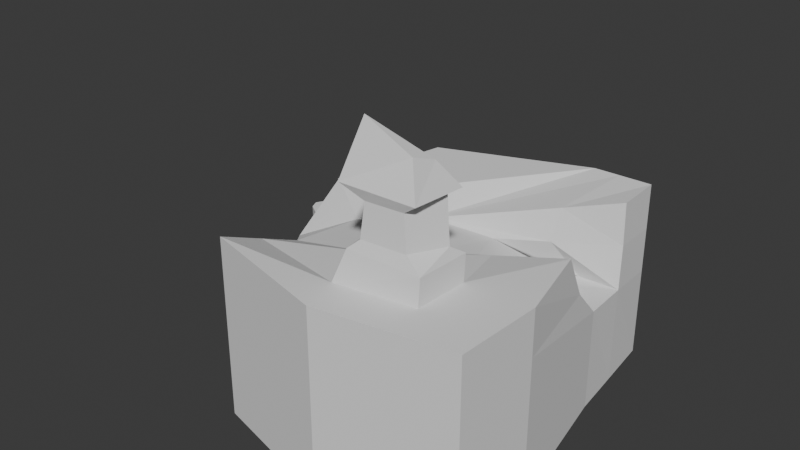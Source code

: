 # Source: Level1.blend  (saved by Blender 4.3.34; exported with 4.5.12 LTS)
import bpy
from mathutils import Matrix  # noqa: F401  (used for matrix-valued properties, if any)

bpy.ops.wm.read_factory_settings(use_empty=True)
scene = bpy.context.scene
scene.name = 'Scene'

# ---- collections
col_collection = bpy.data.collections.new('Collection'); scene.collection.children.link(col_collection)

# ---- world
world_world = bpy.data.worlds.new('World'); scene.world = world_world
world_world.use_nodes = True; world_world.node_tree.nodes.clear()
_N = world_world.node_tree.nodes; _L = world_world.node_tree.links
n0 = _N.new('ShaderNodeOutputWorld'); n0.name = 'World Output'; n0.location = (300, 300)
n1 = _N.new('ShaderNodeBackground'); n1.name = 'Background'; n1.location = (10, 300)
n1.inputs[0].default_value = (0.05088, 0.05088, 0.05088, 1.0)
_L.new(n1.outputs[0], n0.inputs[0])
n0.is_active_output = True
world_world.color = (0.05088, 0.05088, 0.05088)
world_world.sun_shadow_jitter_overblur = 0.0

# ---- meshes
me_cube = bpy.data.meshes.new('Cube')
me_cube.from_pydata([(-1.457, -0.1896, -1.0), (-1.457, -0.1896, 0.5098), (-1.076, 0.6222, -1.0), (-1.076, 0.6222, 1.0), (1.599, -0.3429, -1.0), (1.599, -0.3429, 1.0), (1.174, 0.9105, -1.0), (1.174, 0.9105, 1.0), (-0.2627, 0.7656, -1.0), (-0.2627, 0.7656, 1.0), (-1.288, -0.2821, -1.0), (-1.288, -0.2821, 0.5908), (0.5248, 0.9041, 1.0), (0.1736, -0.4523, -1.0), (0.5248, 0.9041, -1.0), (0.01676, -0.4325, 1.04), (-1.457, -0.1896, 0.0), (-1.076, 0.6222, 0.0), (1.174, 0.9105, 0.0), (1.599, -0.3429, 0.0), (-1.288, -0.2821, 0.0), (-0.2627, 0.7656, 0.0), (0.03606, -0.6965, 1.003), (0.5248, 0.9041, 0.0), (-2.382, 0.5346, -1.0), (-2.554, 0.4068, -1.0), (-2.382, 0.5346, -6.367e-09), (-2.554, 0.4068, -6.93e-09), (-1.584, 0.5882, -1.0), (-1.584, 0.5882, -2.474e-09), (-1.73, 0.1551, -1.171e-08), (-1.73, 0.1551, -1.0), (-1.141, 0.4839, -1.0), (-1.217, 0.3225, -1.0), (-1.351, 0.03568, 1.0), (-1.141, 0.4839, 1.0), (1.31, 0.3556, -1.0), (1.247, 0.6155, -1.0), (1.193, 0.6655, 1.0), (1.382, 0.06478, 1.0), (-0.6727, 0.1557, 1.0), (-0.8116, -0.114, 0.8384), (-0.4375, 0.5056, -1.0), (-0.5914, 0.2766, -1.0), (-0.3718, 0.1518, 0.7715), (0.1439, -0.1267, 0.8082), (0.4649, 0.5916, -1.0), (0.4122, 0.3162, -1.0), (1.261, 0.6107, 0.0936), (1.31, 0.3556, 0.1242), (-1.338, 0.06379, 0.0), (-1.141, 0.4839, 0.0), (-2.542, 0.4958, -1.0), (-2.595, 0.4523, -1.0), (-2.595, 0.4523, 2.614e-08), (-2.542, 0.4958, -1.342e-08), (-1.654, 0.3795, -1.0), (-1.609, 0.5144, -1.0), (-1.624, 0.469, -5.016e-09), (-1.69, 0.2736, -9.185e-09), (-1.96, 0.5629, -1.0), (-1.96, 0.5629, -4.307e-09), (-2.118, 0.2736, -9.461e-09), (-2.118, 0.2736, -1.0), (-2.048, 0.5056, -1.0), (-2.116, 0.3578, -1.0), (-2.101, 0.3923, 3.737e-09), (-2.082, 0.4317, -5.056e-10), (-1.338, 0.06379, 0.0), (-1.141, 0.4839, 0.0), (-1.624, 0.469, -5.016e-09), (-1.69, 0.2736, -9.185e-09), (-2.101, 0.3923, 3.737e-09), (-2.082, 0.4317, -5.056e-10), (-1.457, -0.1896, 0.2302), (-1.076, 0.6222, 0.5), (1.174, 0.9105, 0.5), (1.599, -0.3429, 0.5), (-1.288, -0.2821, 0.2302), (-0.2627, 0.7656, 0.5), (-1.308, -0.4883, 0.3591), (0.5248, 0.9041, 0.5), (1.216, 0.6554, 0.5404), (1.352, 0.1867, 0.5), (-1.346, 0.04817, 0.5), (-1.141, 0.4839, 0.5048), (1.558, -0.7744, -1.0), (1.558, -0.7744, 0.0), (-1.624, 0.469, 0.5048), (-1.69, 0.2736, 0.5048), (-2.101, 0.3923, 0.5048), (-2.082, 0.4317, 0.5048), (0.4887, 0.5768, 0.1242), (0.6138, 0.1975, 0.1398), (0.2063, 0.2863, 0.6121), (0.3936, 0.04271, 0.7039), (0.1329, -0.8838, -1.0), (0.1329, -0.8838, 1.0), (-1.329, -0.7136, 1.0), (-1.329, -0.7136, 0.0), (-1.329, -0.7136, -1.0), (1.558, -0.7744, 1.0), (0.1329, -0.8838, 0.0), (1.558, -0.7744, 0.5), (-1.329, -0.7136, 0.5), (0.1329, -0.8838, 0.5), (-1.308, -0.4883, 0.7863), (-1.308, -0.4883, 0.0), (-1.308, -0.4883, -1.0), (1.579, -0.5491, 0.5), (1.579, -0.5491, 1.0), (1.579, -0.5491, 0.0), (1.579, -0.5491, -1.0), (0.1541, -0.6585, -1.0), (0.8121, 0.907, 1.0), (0.8043, -0.4039, -1.0), (0.8121, 0.907, -1.0), (0.901, -0.366, 1.0), (0.8121, 0.907, 0.0), (0.6853, 0.4987, 0.9258), (0.6916, -0.04198, 0.8931), (0.8108, 0.6022, -1.0), (0.8096, 0.3336, -1.0), (0.922, 0.2674, 0.1329), (0.8121, 0.907, 0.5), (0.7636, -0.8354, -1.0), (0.8176, 0.1064, 0.6137), (0.653, 0.4497, 0.5804), (0.8304, 0.5918, 0.1107), (0.7636, -0.8354, 1.0), (0.7636, -0.8354, 0.0), (0.7636, -0.8354, 0.5), (0.7848, -0.6101, -1.0), (0.8758, -0.6336, 1.0), (0.8539, -0.4333, 1.393), (0.1912, -0.4657, 1.372), (0.2554, -0.6362, 1.439), (0.7098, -0.6129, 1.427), (0.9042, -0.3584, 1.285), (0.07035, -0.4662, 1.322), (0.1412, -0.6578, 1.335), (0.879, -0.626, 1.285), (0.8165, -0.4299, 1.862), (0.2551, -0.4581, 1.888), (0.3004, -0.6309, 1.803), (0.6806, -0.6103, 1.793), (0.8906, -0.3821, 1.907), (0.1335, -0.4254, 1.895), (0.09362, -0.6719, 1.948), (0.8264, -0.6275, 1.898), (0.7473, -0.466, 2.175), (0.2235, -0.4822, 2.338), (0.2491, -0.5979, 2.53), (0.7003, -0.5727, 2.257)], [], [(85, 35, 3, 75), (124, 114, 7, 76), (83, 39, 5, 77), (78, 11, 1, 74), (122, 36, 4, 115), (41, 34, 1, 11), (45, 41, 11, 15), (33, 43, 10, 0), (112, 111, 87, 86), (75, 3, 9, 79), (106, 80, 104, 98), (120, 45, 15, 117), (43, 47, 13, 10), (79, 9, 12, 81), (8, 21, 23, 14), (80, 107, 99, 104), (2, 17, 21, 8), (22, 106, 98, 97), (10, 20, 16, 0), (36, 49, 19, 4), (116, 118, 18, 6), (61, 60, 24, 26), (52, 55, 26, 24), (67, 61, 26, 55), (63, 62, 27, 25), (65, 63, 25, 53), (33, 0, 31, 56), (0, 16, 30, 31), (51, 17, 29, 58), (17, 2, 28, 29), (16, 50, 59, 30), (51, 58, 70, 69), (2, 32, 57, 28), (32, 33, 56, 57), (60, 64, 52, 24), (64, 65, 53, 52), (62, 66, 54, 27), (66, 67, 55, 54), (25, 27, 54, 53), (53, 54, 55, 52), (6, 18, 48, 37), (37, 48, 49, 36), (8, 14, 46, 42), (42, 46, 47, 43), (114, 12, 44, 119), (94, 44, 45, 95), (2, 8, 42, 32), (32, 42, 43, 33), (12, 9, 40, 44), (44, 40, 41, 45), (9, 3, 35, 40), (40, 35, 34, 41), (116, 6, 37, 121), (121, 37, 36, 122), (76, 7, 38, 82), (105, 97, 98, 104), (74, 1, 34, 84), (84, 34, 35, 85), (67, 66, 72, 73), (30, 59, 66, 62), (57, 56, 65, 64), (28, 57, 64, 60), (56, 31, 63, 65), (31, 30, 62, 63), (58, 29, 61, 67), (29, 28, 60, 61), (69, 70, 88, 85), (70, 73, 91, 88), (66, 59, 71, 72), (58, 67, 73, 70), (92, 94, 95, 93), (59, 50, 68, 71), (84, 85, 88, 89), (16, 74, 84, 50), (126, 123, 93, 95), (18, 76, 82, 48), (21, 79, 81, 23), (107, 108, 100, 99), (17, 75, 79, 21), (109, 110, 101, 103), (20, 78, 74, 16), (49, 83, 77, 19), (118, 124, 76, 18), (51, 85, 75, 17), (89, 88, 91, 90), (73, 72, 90, 91), (72, 71, 89, 90), (71, 68, 84, 89), (120, 126, 95, 45), (128, 127, 94, 92), (123, 128, 92, 93), (127, 119, 44, 94), (131, 129, 97, 105), (125, 130, 102, 96), (96, 102, 99, 100), (130, 131, 105, 102), (102, 105, 104, 99), (133, 22, 97, 129), (132, 112, 86, 125), (111, 109, 103, 87), (108, 113, 96, 100), (10, 13, 113, 108), (19, 77, 109, 111), (115, 4, 112, 132), (22, 133, 141, 140), (77, 5, 110, 109), (20, 10, 108, 107), (15, 11, 106, 22), (78, 20, 107, 80), (11, 78, 80, 106), (4, 19, 111, 112), (5, 117, 133, 110), (13, 115, 132, 113), (113, 132, 125, 96), (110, 133, 129, 101), (87, 103, 131, 130), (86, 87, 130, 125), (103, 101, 129, 131), (82, 38, 119, 127), (49, 48, 128, 123), (48, 82, 127, 128), (39, 83, 126, 120), (23, 81, 124, 118), (83, 49, 123, 126), (46, 121, 122, 47), (14, 116, 121, 46), (7, 114, 119, 38), (14, 23, 118, 116), (39, 120, 117, 5), (47, 122, 115, 13), (81, 12, 114, 124), (134, 135, 143, 142), (133, 117, 138, 141), (117, 15, 139, 138), (15, 22, 140, 139), (135, 134, 138, 139), (136, 135, 139, 140), (137, 136, 140, 141), (134, 137, 141, 138), (145, 142, 146, 149), (137, 134, 142, 145), (135, 136, 144, 143), (136, 137, 145, 144), (148, 149, 153, 152), (143, 144, 148, 147), (144, 145, 149, 148), (142, 143, 147, 146), (150, 151, 152, 153), (146, 147, 151, 150), (149, 146, 150, 153), (147, 148, 152, 151)])
_uv = me_cube.uv_layers.new(name='UVMap')
_uv.uv.foreach_set('vector', [0.5625, 0.2074, 0.625, 0.2074, 0.625, 0.25, 0.5625, 0.25, 0.5625, 0.4643, 0.625, 0.4643, 0.625, 0.5, 0.5625, 0.5, 0.5625, 0.6045, 0.625, 0.6221, 0.625, 0.75, 0.5625, 0.75, 0.5288, 0.8808, 0.5953, 0.8808, 0.5804, 1.0, 0.5288, 1.0, 0.3393, 0.5801, 0.375, 0.5801, 0.375, 0.75, 0.3393, 0.75, 0.7558, 0.639, 0.875, 0.6806, 0.8116, 0.7839, 0.7477, 0.7599, 0.7268, 0.6391, 0.7558, 0.639, 0.7477, 0.7599, 0.6891, 0.75, 0.125, 0.5923, 0.2442, 0.5801, 0.2442, 0.75, 0.125, 0.75, 0.375, 0.75, 0.5, 0.75, 0.5, 0.75, 0.375, 0.75, 0.5625, 0.25, 0.625, 0.25, 0.625, 0.3692, 0.5625, 0.3692, 0.6095, 0.8808, 0.5449, 0.8808, 0.5625, 0.8808, 0.625, 0.8808, 0.6818, 0.6316, 0.7268, 0.6391, 0.6891, 0.75, 0.6607, 0.75, 0.2442, 0.5801, 0.3109, 0.5801, 0.3109, 0.75, 0.2442, 0.75, 0.5625, 0.3692, 0.625, 0.3692, 0.625, 0.4359, 0.5625, 0.4359, 0.375, 0.3692, 0.5, 0.3692, 0.5, 0.4359, 0.375, 0.4359, 0.5449, 0.8808, 0.5, 0.8808, 0.5, 0.8808, 0.5625, 0.8808, 0.375, 0.25, 0.5, 0.25, 0.5, 0.3692, 0.375, 0.3692, 0.6891, 0.75, 0.7516, 0.7552, 0.7558, 0.75, 0.6891, 0.75, 0.375, 0.8808, 0.5, 0.8808, 0.5, 1.0, 0.375, 1.0, 0.375, 0.5801, 0.5, 0.5801, 0.5, 0.75, 0.375, 0.75, 0.375, 0.4643, 0.5, 0.4643, 0.5, 0.5, 0.375, 0.5, 0.5, 0.25, 0.375, 0.25, 0.375, 0.25, 0.5, 0.25, 0.375, 0.1666, 0.5, 0.1666, 0.5, 0.25, 0.375, 0.25, 0.5, 0.1299, 0.5, 0.25, 0.5, 0.25, 0.5, 0.1666, 0.375, 1.0, 0.5, 1.0, 0.5, 1.0, 0.375, 1.0, 0.125, 0.6785, 0.125, 0.75, 0.125, 0.75, 0.125, 0.6751, 0.125, 0.5923, 0.125, 0.75, 0.125, 0.75, 0.125, 0.6205, 0.375, 1.0, 0.5, 1.0, 0.5, 1.0, 0.375, 1.0, 0.5, 0.2074, 0.5, 0.25, 0.5, 0.25, 0.5, 0.1812, 0.5, 0.25, 0.375, 0.25, 0.375, 0.25, 0.5, 0.25, 0.5, 0.0, 0.5, 0.07804, 0.5, 0.06842, 0.5, 0.0, 0.5, 0.2074, 0.5, 0.1812, 0.5, 0.1812, 0.5, 0.2074, 0.125, 0.5, 0.125, 0.5426, 0.125, 0.5426, 0.125, 0.5, 0.125, 0.5426, 0.125, 0.5923, 0.125, 0.6205, 0.125, 0.5426, 0.125, 0.5, 0.125, 0.5618, 0.125, 0.5834, 0.125, 0.5, 0.125, 0.5618, 0.125, 0.6785, 0.125, 0.6751, 0.125, 0.5834, 0.5, 0.0, 0.5, 0.09876, 0.5, 0.07503, 0.5, 0.0, 0.5, 0.09876, 0.5, 0.1299, 0.5, 0.1666, 0.5, 0.07503, 0.375, 0.0, 0.5, 0.0, 0.5, 0.07503, 0.375, 0.07503, 0.375, 0.07503, 0.5, 0.07503, 0.5, 0.1666, 0.375, 0.1666, 0.375, 0.5, 0.5, 0.5, 0.5, 0.5426, 0.375, 0.5426, 0.375, 0.5426, 0.5, 0.5426, 0.5, 0.5801, 0.375, 0.5801, 0.2442, 0.5, 0.3109, 0.5, 0.3109, 0.5426, 0.2442, 0.5426, 0.2442, 0.5426, 0.3109, 0.5426, 0.3109, 0.5801, 0.2442, 0.5801, 0.6607, 0.5, 0.6891, 0.5, 0.7196, 0.5908, 0.6557, 0.5582, 0.5817, 0.5709, 0.6325, 0.5705, 0.6318, 0.592, 0.5954, 0.5911, 0.125, 0.5, 0.2442, 0.5, 0.2442, 0.5426, 0.125, 0.5426, 0.125, 0.5426, 0.2442, 0.5426, 0.2442, 0.5801, 0.125, 0.5923, 0.6891, 0.5, 0.7558, 0.5, 0.7558, 0.5999, 0.7196, 0.5908, 0.7196, 0.5908, 0.7558, 0.5999, 0.7558, 0.639, 0.7268, 0.6391, 0.7558, 0.5, 0.875, 0.5, 0.875, 0.5426, 0.7558, 0.5999, 0.7558, 0.5999, 0.875, 0.5426, 0.875, 0.6806, 0.7558, 0.639, 0.3393, 0.5, 0.375, 0.5, 0.375, 0.5426, 0.3393, 0.5426, 0.3393, 0.5426, 0.375, 0.5426, 0.375, 0.5801, 0.3393, 0.5801, 0.5625, 0.5, 0.625, 0.5, 0.625, 0.5426, 0.5724, 0.5426, 0.5625, 0.8141, 0.625, 0.8141, 0.625, 0.8808, 0.5625, 0.8808, 0.5288, 0.0, 0.5804, 0.0, 0.625, 0.06939, 0.5625, 0.07323, 0.5625, 0.07323, 0.625, 0.06939, 0.625, 0.2074, 0.5625, 0.2074, 0.5, 0.1299, 0.5, 0.09876, 0.5, 0.09876, 0.5, 0.1299, 0.5, 0.0, 0.5, 0.06842, 0.5, 0.09876, 0.5, 0.0, 0.125, 0.5426, 0.125, 0.6205, 0.125, 0.6785, 0.125, 0.5618, 0.125, 0.5, 0.125, 0.5426, 0.125, 0.5618, 0.125, 0.5, 0.125, 0.6205, 0.125, 0.75, 0.125, 0.75, 0.125, 0.6785, 0.375, 1.0, 0.5, 1.0, 0.5, 1.0, 0.375, 1.0, 0.5, 0.1812, 0.5, 0.25, 0.5, 0.25, 0.5, 0.1299, 0.5, 0.25, 0.375, 0.25, 0.375, 0.25, 0.5, 0.25, 0.5, 0.2074, 0.5, 0.1812, 0.5, 0.1812, 0.5, 0.2074, 0.5, 0.1812, 0.5, 0.1299, 0.5, 0.1299, 0.5, 0.1812, 0.5, 0.09876, 0.5, 0.06842, 0.5, 0.06842, 0.5, 0.09876, 0.5, 0.1812, 0.5, 0.1299, 0.5, 0.1299, 0.5, 0.1812, 0.5, 0.5426, 0.5817, 0.5709, 0.5954, 0.5911, 0.5, 0.5801, 0.5, 0.06842, 0.5, 0.07804, 0.5, 0.07804, 0.5, 0.06842, 0.5, 0.07804, 0.5, 0.2074, 0.5, 0.1812, 0.5, 0.06842, 0.5, 0.0, 0.5288, 0.0, 0.5625, 0.07323, 0.5, 0.07804, 0.5808, 0.597, 0.5, 0.5801, 0.5, 0.5801, 0.5954, 0.5911, 0.5, 0.5, 0.5625, 0.5, 0.5724, 0.5426, 0.5, 0.5426, 0.5, 0.3692, 0.5625, 0.3692, 0.5625, 0.4359, 0.5, 0.4359, 0.5, 0.8808, 0.375, 0.8808, 0.375, 0.8808, 0.5, 0.8808, 0.5, 0.25, 0.5625, 0.25, 0.5625, 0.3692, 0.5, 0.3692, 0.5625, 0.75, 0.625, 0.75, 0.625, 0.75, 0.5625, 0.75, 0.5, 0.8808, 0.5288, 0.8808, 0.5288, 1.0, 0.5, 1.0, 0.5, 0.5801, 0.5625, 0.6045, 0.5625, 0.75, 0.5, 0.75, 0.5, 0.4643, 0.5625, 0.4643, 0.5625, 0.5, 0.5, 0.5, 0.5, 0.2074, 0.5625, 0.2074, 0.5625, 0.25, 0.5, 0.25, 0.5, 0.06842, 0.5, 0.1812, 0.5, 0.1299, 0.5, 0.09876, 0.5, 0.1299, 0.5, 0.09876, 0.5, 0.09876, 0.5, 0.1299, 0.5, 0.09876, 0.5, 0.06842, 0.5, 0.06842, 0.5, 0.09876, 0.5, 0.06842, 0.5, 0.07804, 0.5, 0.07804, 0.5, 0.06842, 0.6288, 0.6053, 0.5808, 0.597, 0.5954, 0.5911, 0.6318, 0.592, 0.5, 0.5426, 0.5776, 0.5584, 0.5817, 0.5709, 0.5, 0.5426, 0.5, 0.5801, 0.5, 0.5426, 0.5, 0.5426, 0.5, 0.5801, 0.5776, 0.5584, 0.6274, 0.5516, 0.6325, 0.5705, 0.5817, 0.5709, 0.5625, 0.7857, 0.625, 0.7857, 0.625, 0.8141, 0.5625, 0.8141, 0.375, 0.7857, 0.5, 0.7857, 0.5, 0.8141, 0.375, 0.8141, 0.375, 0.8141, 0.5, 0.8141, 0.5, 0.8808, 0.375, 0.8808, 0.5, 0.7857, 0.5625, 0.7857, 0.5625, 0.8141, 0.5, 0.8141, 0.5, 0.8141, 0.5625, 0.8141, 0.5625, 0.8808, 0.5, 0.8808, 0.6607, 0.75, 0.6891, 0.75, 0.6891, 0.75, 0.6607, 0.75, 0.3393, 0.75, 0.375, 0.75, 0.375, 0.75, 0.3393, 0.75, 0.5, 0.75, 0.5625, 0.75, 0.5625, 0.75, 0.5, 0.75, 0.2442, 0.75, 0.3109, 0.75, 0.3109, 0.75, 0.2442, 0.75, 0.2442, 0.75, 0.3109, 0.75, 0.3109, 0.75, 0.2442, 0.75, 0.5, 0.75, 0.5625, 0.75, 0.5625, 0.75, 0.5, 0.75, 0.3393, 0.75, 0.375, 0.75, 0.375, 0.75, 0.3393, 0.75, 0.6891, 0.75, 0.6607, 0.75, 0.6607, 0.75, 0.6891, 0.75, 0.5625, 0.75, 0.625, 0.75, 0.625, 0.75, 0.5625, 0.75, 0.5, 0.8808, 0.375, 0.8808, 0.375, 0.8808, 0.5, 0.8808, 0.6891, 0.75, 0.7477, 0.7599, 0.7516, 0.7552, 0.6891, 0.75, 0.5288, 0.8808, 0.5, 0.8808, 0.5, 0.8808, 0.5449, 0.8808, 0.5953, 0.8808, 0.5288, 0.8808, 0.5449, 0.8808, 0.6095, 0.8808, 0.375, 0.75, 0.5, 0.75, 0.5, 0.75, 0.375, 0.75, 0.625, 0.75, 0.6607, 0.75, 0.6607, 0.75, 0.625, 0.75, 0.3109, 0.75, 0.3393, 0.75, 0.3393, 0.75, 0.3109, 0.75, 0.3109, 0.75, 0.3393, 0.75, 0.3393, 0.75, 0.3109, 0.75, 0.625, 0.75, 0.6607, 0.75, 0.6607, 0.75, 0.625, 0.75, 0.5, 0.75, 0.5625, 0.75, 0.5625, 0.7857, 0.5, 0.7857, 0.375, 0.75, 0.5, 0.75, 0.5, 0.7857, 0.375, 0.7857, 0.5625, 0.75, 0.625, 0.75, 0.625, 0.7857, 0.5625, 0.7857, 0.5724, 0.5426, 0.625, 0.5426, 0.6274, 0.5516, 0.5776, 0.5584, 0.5, 0.5801, 0.5, 0.5426, 0.5, 0.5426, 0.5, 0.5801, 0.5, 0.5426, 0.5724, 0.5426, 0.5776, 0.5584, 0.5, 0.5426, 0.625, 0.6221, 0.5625, 0.6045, 0.5808, 0.597, 0.6288, 0.6053, 0.5, 0.4359, 0.5625, 0.4359, 0.5625, 0.4643, 0.5, 0.4643, 0.5625, 0.6045, 0.5, 0.5801, 0.5, 0.5801, 0.5808, 0.597, 0.3109, 0.5426, 0.3393, 0.5426, 0.3393, 0.5801, 0.3109, 0.5801, 0.3109, 0.5, 0.3393, 0.5, 0.3393, 0.5426, 0.3109, 0.5426, 0.625, 0.5, 0.6607, 0.5, 0.6557, 0.5582, 0.625, 0.5426, 0.375, 0.4359, 0.5, 0.4359, 0.5, 0.4643, 0.375, 0.4643, 0.625, 0.6221, 0.6818, 0.6316, 0.6607, 0.75, 0.625, 0.75, 0.3109, 0.5801, 0.3393, 0.5801, 0.3393, 0.75, 0.3109, 0.75, 0.5625, 0.4359, 0.625, 0.4359, 0.625, 0.4643, 0.5625, 0.4643, 0.6623, 0.75, 0.6875, 0.75, 0.6875, 0.75, 0.6623, 0.75, 0.6607, 0.75, 0.6607, 0.75, 0.6607, 0.75, 0.6607, 0.75, 0.6607, 0.75, 0.6891, 0.75, 0.6891, 0.75, 0.6607, 0.75, 0.6891, 0.75, 0.6891, 0.75, 0.6891, 0.75, 0.6891, 0.75, 0.6875, 0.75, 0.6623, 0.75, 0.6607, 0.75, 0.6891, 0.75, 0.6875, 0.75, 0.6875, 0.75, 0.6891, 0.75, 0.6891, 0.75, 0.6623, 0.75, 0.6875, 0.75, 0.6891, 0.75, 0.6607, 0.75, 0.6623, 0.75, 0.6623, 0.75, 0.6607, 0.75, 0.6607, 0.75, 0.6623, 0.75, 0.6623, 0.75, 0.6623, 0.75, 0.6623, 0.75, 0.6623, 0.75, 0.6623, 0.75, 0.6623, 0.75, 0.6623, 0.75, 0.6875, 0.75, 0.6875, 0.75, 0.6875, 0.75, 0.6875, 0.75, 0.6875, 0.75, 0.6623, 0.75, 0.6623, 0.75, 0.6875, 0.75, 0.6875, 0.75, 0.6623, 0.75, 0.6623, 0.75, 0.6875, 0.75, 0.6875, 0.75, 0.6875, 0.75, 0.6875, 0.75, 0.6875, 0.75, 0.6875, 0.75, 0.6623, 0.75, 0.6623, 0.75, 0.6875, 0.75, 0.6623, 0.75, 0.6875, 0.75, 0.6875, 0.75, 0.6623, 0.75, 0.6623, 0.75, 0.6875, 0.75, 0.6875, 0.75, 0.6623, 0.75, 0.6623, 0.75, 0.6875, 0.75, 0.6875, 0.75, 0.6623, 0.75, 0.6623, 0.75, 0.6623, 0.75, 0.6623, 0.75, 0.6623, 0.75, 0.6875, 0.75, 0.6875, 0.75, 0.6875, 0.75, 0.6875, 0.75])
me_cube.update()

# ---- objects
ob_cube = bpy.data.objects.new('Cube', me_cube)

# ---- transforms, parenting, visibility, modifiers, constraints
ob_cube.location = (50.44, -25.07, 0.0)
ob_cube.scale = (15.2, 33.29, 15.2)

# ---- collection membership
col_collection.objects.link(ob_cube)

# ---- scene / render settings (as saved in the file)
scene.frame_start = 1; scene.frame_end = 250; scene.frame_set(1)
scene.render.engine = 'BLENDER_EEVEE_NEXT'
bpy.context.view_layer.update()

# ---- added for rendering (the .blend has no active camera and no usable light): camera, sun
cam_auto = bpy.data.cameras.new('AutoCamera')
cam_auto.lens = 50.0
cam_auto.sensor_width = 36.0
cam_auto.clip_end = 1664.85
ob_auto_camera = bpy.data.objects.new('AutoCamera', cam_auto)
scene.collection.objects.link(ob_auto_camera)
ob_auto_camera.location = (137.724, -138.467, 87.5216)
ob_auto_camera.rotation_euler = (1.09748, -7.21219e-08, 0.694738)
scene.camera = ob_auto_camera
light_auto_sun = bpy.data.lights.new('AutoSun', 'SUN')
light_auto_sun.energy = 3.0
light_auto_sun.angle = 0.0523599
ob_auto_sun = bpy.data.objects.new('AutoSun', light_auto_sun)
scene.collection.objects.link(ob_auto_sun)
ob_auto_sun.rotation_euler = (0.872665, 0.174533, 0.523599)
bpy.context.view_layer.update()
